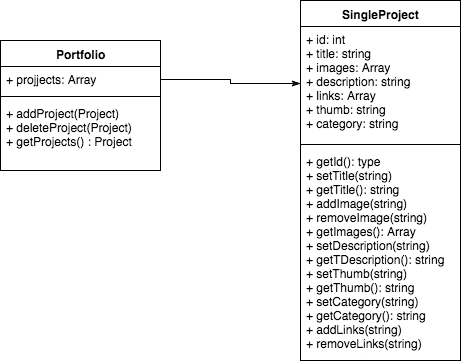

The diagram above was exported from draw.io. Its source (the exported page's mxGraphModel, read from the mxfile embedded in the PNG):
<mxGraphModel dx="1350" dy="451" grid="1" gridSize="10" guides="1" tooltips="1" connect="1" arrows="1" fold="1" page="0" pageScale="1" pageWidth="826" pageHeight="1169" background="#ffffff" math="0" shadow="0">
  <root>
    <mxCell id="0" style=";html=1;" />
    <mxCell id="1" style=";html=1;" parent="0" />
    <mxCell id="5a43e6d197aaefb1-1" value="Portfolio" style="swimlane;html=1;fontStyle=1;align=center;verticalAlign=top;childLayout=stackLayout;horizontal=1;startSize=26;horizontalStack=0;resizeParent=1;resizeLast=0;collapsible=1;marginBottom=0;swimlaneFillColor=#ffffff;" vertex="1" parent="1">
      <mxGeometry x="-20" y="140" width="160" height="130" as="geometry" />
    </mxCell>
    <mxCell id="5a43e6d197aaefb1-2" value="+ projjects: Array" style="text;html=1;strokeColor=none;fillColor=none;align=left;verticalAlign=top;spacingLeft=4;spacingRight=4;whiteSpace=wrap;overflow=hidden;rotatable=0;points=[[0,0.5],[1,0.5]];portConstraint=eastwest;" vertex="1" parent="5a43e6d197aaefb1-1">
      <mxGeometry y="26" width="160" height="26" as="geometry" />
    </mxCell>
    <mxCell id="5a43e6d197aaefb1-3" value="" style="line;html=1;strokeWidth=1;fillColor=none;align=left;verticalAlign=middle;spacingTop=-1;spacingLeft=3;spacingRight=3;rotatable=0;labelPosition=right;points=[];portConstraint=eastwest;" vertex="1" parent="5a43e6d197aaefb1-1">
      <mxGeometry y="52" width="160" height="8" as="geometry" />
    </mxCell>
    <mxCell id="5a43e6d197aaefb1-4" value="+ addProject(Project)&lt;div&gt;+ deleteProject(Project)&lt;br&gt;&lt;/div&gt;&lt;div&gt;+ getProjects() : Project&lt;/div&gt;" style="text;html=1;strokeColor=none;fillColor=none;align=left;verticalAlign=top;spacingLeft=4;spacingRight=4;whiteSpace=wrap;overflow=hidden;rotatable=0;points=[[0,0.5],[1,0.5]];portConstraint=eastwest;" vertex="1" parent="5a43e6d197aaefb1-1">
      <mxGeometry y="60" width="160" height="60" as="geometry" />
    </mxCell>
    <mxCell id="5a43e6d197aaefb1-6" value="SingleProject" style="swimlane;html=1;fontStyle=1;align=center;verticalAlign=top;childLayout=stackLayout;horizontal=1;startSize=26;horizontalStack=0;resizeParent=1;resizeLast=0;collapsible=1;marginBottom=0;swimlaneFillColor=#ffffff;" vertex="1" parent="1">
      <mxGeometry x="280" y="100" width="160" height="360" as="geometry" />
    </mxCell>
    <mxCell id="5a43e6d197aaefb1-7" value="+ id: int&lt;div&gt;+ title: string&lt;br&gt;&lt;/div&gt;&lt;div&gt;+ images: Array&lt;br&gt;&lt;/div&gt;&lt;div&gt;+ description: string&lt;br&gt;&lt;/div&gt;&lt;div&gt;+ links: Array&lt;br&gt;&lt;/div&gt;&lt;div&gt;+ thumb: string&lt;br&gt;&lt;/div&gt;&lt;div&gt;+ category: string&lt;/div&gt;" style="text;html=1;strokeColor=none;fillColor=none;align=left;verticalAlign=top;spacingLeft=4;spacingRight=4;whiteSpace=wrap;overflow=hidden;rotatable=0;points=[[0,0.5],[1,0.5]];portConstraint=eastwest;" vertex="1" parent="5a43e6d197aaefb1-6">
      <mxGeometry y="26" width="160" height="114" as="geometry" />
    </mxCell>
    <mxCell id="5a43e6d197aaefb1-8" value="" style="line;html=1;strokeWidth=1;fillColor=none;align=left;verticalAlign=middle;spacingTop=-1;spacingLeft=3;spacingRight=3;rotatable=0;labelPosition=right;points=[];portConstraint=eastwest;" vertex="1" parent="5a43e6d197aaefb1-6">
      <mxGeometry y="140" width="160" height="8" as="geometry" />
    </mxCell>
    <mxCell id="5a43e6d197aaefb1-9" value="+ getId(): type&lt;div&gt;+ setTitle(string)&lt;br&gt;&lt;/div&gt;&lt;div&gt;+ getTitle(): string&lt;br&gt;&lt;/div&gt;&lt;div&gt;&lt;div&gt;+ addImage(string)&lt;br&gt;&lt;/div&gt;&lt;div&gt;+ removeImage(string)&lt;/div&gt;&lt;/div&gt;&lt;div&gt;&lt;div&gt;+ getImages(): Array&lt;/div&gt;&lt;/div&gt;&lt;div&gt;&lt;div&gt;+ setDescription(string)&lt;br&gt;&lt;/div&gt;&lt;div&gt;+ getTDescription(): string&lt;/div&gt;&lt;/div&gt;&lt;div&gt;&lt;div&gt;+ setThumb(string)&lt;br&gt;&lt;/div&gt;&lt;div&gt;+ getThumb(): string&lt;/div&gt;&lt;/div&gt;&lt;div&gt;&lt;div&gt;+ setCategory(string)&lt;br&gt;&lt;/div&gt;&lt;div&gt;+ getCategory(): string&lt;/div&gt;&lt;/div&gt;&lt;div&gt;&lt;div&gt;&lt;div&gt;+ addLinks(string)&lt;br&gt;&lt;/div&gt;&lt;div&gt;+ removeLinks(string)&lt;/div&gt;&lt;/div&gt;&lt;div&gt;+ getLinks(): Array&lt;/div&gt;&lt;/div&gt;" style="text;html=1;strokeColor=none;fillColor=none;align=left;verticalAlign=top;spacingLeft=4;spacingRight=4;whiteSpace=wrap;overflow=hidden;rotatable=0;points=[[0,0.5],[1,0.5]];portConstraint=eastwest;" vertex="1" parent="5a43e6d197aaefb1-6">
      <mxGeometry y="148" width="160" height="202" as="geometry" />
    </mxCell>
    <mxCell id="5a43e6d197aaefb1-10" style="edgeStyle=orthogonalEdgeStyle;rounded=0;html=1;entryX=0;entryY=0.5;endArrow=classicThin;endFill=1;jettySize=auto;orthogonalLoop=1;" edge="1" parent="1" source="5a43e6d197aaefb1-2" target="5a43e6d197aaefb1-7">
      <mxGeometry relative="1" as="geometry" />
    </mxCell>
  </root>
</mxGraphModel>